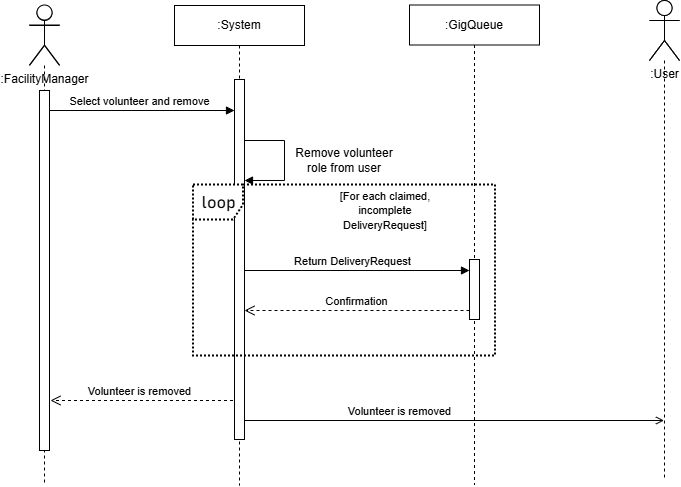

The diagram above was exported from draw.io. Its source (the exported page's mxGraphModel, read from the mxfile embedded in the PNG):
<mxGraphModel dx="381" dy="795" grid="1" gridSize="10" guides="1" tooltips="1" connect="1" arrows="1" fold="1" page="1" pageScale="1" pageWidth="850" pageHeight="1100" math="0" shadow="0">
  <root>
    <mxCell id="0" />
    <mxCell id="1" parent="0" />
    <mxCell id="bj4k0ORybtnzJqkkfIGt-230" edge="1" parent="1" source="bj4k0ORybtnzJqkkfIGt-201" style="html=1;verticalAlign=bottom;endArrow=open;dashed=1;endSize=8;edgeStyle=sequenceEdgeStyle;libavoidRouting=0;curved=0;rounded=0;defaultLabelBackgroundColor=page;labelPadding=0 4;" value="Volunteer is removed">
      <mxGeometry relative="1" x="0.0557" as="geometry">
        <mxPoint x="-1" as="offset" />
        <Array as="points">
          <mxPoint x="1133.5" y="740" />
        </Array>
        <mxPoint x="1246" y="740" as="sourcePoint" />
        <mxPoint x="1021" y="740" as="targetPoint" />
      </mxGeometry>
    </mxCell>
    <mxCell id="bj4k0ORybtnzJqkkfIGt-229" edge="1" parent="1" style="html=1;verticalAlign=bottom;endArrow=block;edgeStyle=sequenceEdgeStyle;libavoidRouting=0;curved=0;rounded=0;defaultLabelBackgroundColor=page;labelPadding=0 4;" value="Return DeliveryRequest">
      <mxGeometry relative="1" width="80" as="geometry">
        <mxPoint x="1205" y="610" as="sourcePoint" />
        <mxPoint x="1440" y="610" as="targetPoint" />
      </mxGeometry>
    </mxCell>
    <mxCell id="bj4k0ORybtnzJqkkfIGt-201" parent="1" style="shape=umlLifeline;perimeter=lifelinePerimeter;whiteSpace=wrap;html=1;container=1;dropTarget=0;collapsible=0;recursiveResize=0;outlineConnect=0;portConstraint=eastwest;newEdgeStyle={&quot;edgeStyle&quot;:&quot;sequenceEdgeStyle&quot;,&quot;libavoidRouting&quot;:0,&quot;curved&quot;:0,&quot;rounded&quot;:0};" value=":System" vertex="1">
      <mxGeometry height="480" width="130" x="1145" y="345" as="geometry" />
    </mxCell>
    <mxCell id="bj4k0ORybtnzJqkkfIGt-202" parent="1" style="shape=umlLifeline;perimeter=lifelinePerimeter;whiteSpace=wrap;html=1;container=1;dropTarget=0;collapsible=0;recursiveResize=0;outlineConnect=0;portConstraint=eastwest;newEdgeStyle={&quot;edgeStyle&quot;:&quot;sequenceEdgeStyle&quot;,&quot;libavoidRouting&quot;:0,&quot;curved&quot;:0,&quot;rounded&quot;:0};" value=":GigQueue" vertex="1">
      <mxGeometry height="480" width="130" x="1380" y="344.5" as="geometry" />
    </mxCell>
    <mxCell id="bj4k0ORybtnzJqkkfIGt-203" edge="1" parent="1" style="html=1;verticalAlign=bottom;endArrow=open;dashed=1;endSize=8;edgeStyle=sequenceEdgeStyle;libavoidRouting=0;curved=0;rounded=0;defaultLabelBackgroundColor=page;labelPadding=0 4;" value="Confirmation">
      <mxGeometry relative="1" as="geometry">
        <mxPoint x="1440" y="650" as="sourcePoint" />
        <mxPoint x="1215" y="650" as="targetPoint" />
      </mxGeometry>
    </mxCell>
    <mxCell id="bj4k0ORybtnzJqkkfIGt-204" edge="1" parent="1" style="html=1;verticalAlign=bottom;endArrow=block;edgeStyle=sequenceEdgeStyle;libavoidRouting=0;curved=0;rounded=0;defaultLabelBackgroundColor=page;labelPadding=0 4;" value="Select volunteer and remove">
      <mxGeometry relative="1" width="80" as="geometry">
        <mxPoint x="1015" y="450" as="sourcePoint" />
        <mxPoint x="1205" y="450" as="targetPoint" />
      </mxGeometry>
    </mxCell>
    <mxCell id="bj4k0ORybtnzJqkkfIGt-205" parent="1" style="shape=umlLifeline;perimeter=lifelinePerimeter;whiteSpace=wrap;html=1;container=1;dropTarget=0;collapsible=0;recursiveResize=0;outlineConnect=0;portConstraint=eastwest;newEdgeStyle={&quot;edgeStyle&quot;:&quot;sequenceEdgeStyle&quot;,&quot;libavoidRouting&quot;:0,&quot;curved&quot;:0,&quot;rounded&quot;:0};participant=umlActor;size=60;" value="" vertex="1">
      <mxGeometry height="480" width="30" x="1000" y="345" as="geometry" />
    </mxCell>
    <mxCell id="bj4k0ORybtnzJqkkfIGt-206" parent="1" style="shape=umlActor;verticalLabelPosition=bottom;verticalAlign=top;html=1;labelPerimeter=1;" value=":FacilityManager" vertex="1">
      <mxGeometry height="60" width="30" x="1000" y="344.5" as="geometry" />
    </mxCell>
    <mxCell id="bj4k0ORybtnzJqkkfIGt-207" parent="1" style="shape=umlActor;verticalLabelPosition=bottom;verticalAlign=top;html=1;labelPerimeter=1;" value=":User" vertex="1">
      <mxGeometry height="60" width="30" x="1620" y="340" as="geometry" />
    </mxCell>
    <mxCell id="bj4k0ORybtnzJqkkfIGt-208" parent="1" style="shape=umlLifeline;perimeter=lifelinePerimeter;whiteSpace=wrap;html=1;container=1;dropTarget=0;collapsible=0;recursiveResize=0;outlineConnect=0;portConstraint=eastwest;newEdgeStyle={&quot;edgeStyle&quot;:&quot;sequenceEdgeStyle&quot;,&quot;libavoidRouting&quot;:0,&quot;curved&quot;:0,&quot;rounded&quot;:0};participant=umlActor;size=60;" value="" vertex="1">
      <mxGeometry height="480" width="30" x="1620" y="340" as="geometry" />
    </mxCell>
    <mxCell id="bj4k0ORybtnzJqkkfIGt-209" parent="1" style="rounded=0;whiteSpace=wrap;html=1;" value="" vertex="1">
      <mxGeometry height="360" width="10" x="1010" y="430" as="geometry" />
    </mxCell>
    <mxCell id="bj4k0ORybtnzJqkkfIGt-210" parent="1" style="rounded=0;whiteSpace=wrap;html=1;" value="" vertex="1">
      <mxGeometry height="360" width="10" x="1205" y="419" as="geometry" />
    </mxCell>
    <mxCell id="bj4k0ORybtnzJqkkfIGt-211" parent="1" style="rounded=0;whiteSpace=wrap;html=1;" value="" vertex="1">
      <mxGeometry height="60" width="10" x="1440" y="599" as="geometry" />
    </mxCell>
    <mxCell id="bj4k0ORybtnzJqkkfIGt-221" edge="1" parent="1" style="html=1;verticalAlign=bottom;endArrow=block;edgeStyle=sequenceEdgeStyle;libavoidRouting=0;curved=0;rounded=0;defaultLabelBackgroundColor=page;labelPadding=0 4;" value="">
      <mxGeometry relative="1" width="80" as="geometry">
        <mxPoint x="1255" y="520" as="sourcePoint" />
        <mxPoint x="1215" y="520" as="targetPoint" />
      </mxGeometry>
    </mxCell>
    <mxCell id="bj4k0ORybtnzJqkkfIGt-222" edge="1" parent="1" style="endArrow=none;html=1;rounded=0;defaultLabelBackgroundColor=page;labelPadding=0 4;" value="">
      <mxGeometry height="50" relative="1" width="50" as="geometry">
        <mxPoint x="1215" y="480" as="sourcePoint" />
        <mxPoint x="1255" y="480" as="targetPoint" />
      </mxGeometry>
    </mxCell>
    <mxCell id="bj4k0ORybtnzJqkkfIGt-223" edge="1" parent="1" style="endArrow=none;html=1;rounded=0;defaultLabelBackgroundColor=page;labelPadding=0 4;" value="">
      <mxGeometry height="50" relative="1" width="50" as="geometry">
        <Array as="points" />
        <mxPoint x="1255" y="480" as="sourcePoint" />
        <mxPoint x="1255" y="520" as="targetPoint" />
      </mxGeometry>
    </mxCell>
    <mxCell id="bj4k0ORybtnzJqkkfIGt-224" parent="1" style="text;html=1;whiteSpace=wrap;strokeColor=none;fillColor=none;align=center;verticalAlign=middle;rounded=0;" value="Remove volunteer role from user" vertex="1">
      <mxGeometry height="30" width="110" x="1260" y="485" as="geometry" />
    </mxCell>
    <UserObject label="loop" mermaidId="n:f0" mermaidBaseStyle="html=1;shape=umlFrame;dashed=1;fixDash=1;dashPattern=2 2;strokeWidth=2;pointerEvents=0;dropTarget=0;fillColor=#ffffff;strokeColor=#28253D;fontSize=16;align=center;verticalAlign=middle;fontFamily=Recursive;fontColor=#28253D;height=35;width=50;" mermaidBaseValue="loop" id="bj4k0ORybtnzJqkkfIGt-225">
      <mxCell parent="1" style="html=1;shape=umlFrame;dashed=1;fixDash=1;dashPattern=2 2;strokeWidth=2;pointerEvents=0;dropTarget=0;fontSize=16;align=center;verticalAlign=middle;fontFamily=Recursive;height=35;width=50;fontSource=https%3A%2F%2Ffonts.googleapis.com%2Fcss%3Ffamily%3DRecursive;" vertex="1">
        <mxGeometry height="171" width="302" x="1164" y="524.5" as="geometry" />
      </mxCell>
    </UserObject>
    <mxCell id="bj4k0ORybtnzJqkkfIGt-227" parent="1" style="text;html=1;whiteSpace=wrap;strokeColor=none;fillColor=none;align=center;verticalAlign=middle;rounded=0;" value="&lt;div&gt;&lt;span style=&quot;font-size: 11px;&quot;&gt;[For each claimed,&lt;/span&gt;&lt;/div&gt;&lt;div&gt;&lt;span style=&quot;font-size: 11px;&quot;&gt;incomplete&lt;/span&gt;&lt;/div&gt;&lt;div&gt;&lt;span style=&quot;font-size: 11px;&quot;&gt;DeliveryRequest]&lt;/span&gt;&lt;/div&gt;" vertex="1">
      <mxGeometry height="30" width="220" x="1246" y="535" as="geometry" />
    </mxCell>
    <mxCell id="bj4k0ORybtnzJqkkfIGt-231" edge="1" parent="1" style="html=1;verticalAlign=bottom;endArrow=open;edgeStyle=sequenceEdgeStyle;libavoidRouting=0;curved=0;rounded=0;defaultLabelBackgroundColor=page;labelPadding=0 4;endFill=0;" target="bj4k0ORybtnzJqkkfIGt-208" value="Volunteer is removed">
      <mxGeometry relative="1" width="80" x="-0.261" as="geometry">
        <mxPoint as="offset" />
        <Array as="points" />
        <mxPoint x="1215" y="760" as="sourcePoint" />
        <mxPoint x="1295" y="760" as="targetPoint" />
      </mxGeometry>
    </mxCell>
  </root>
</mxGraphModel>